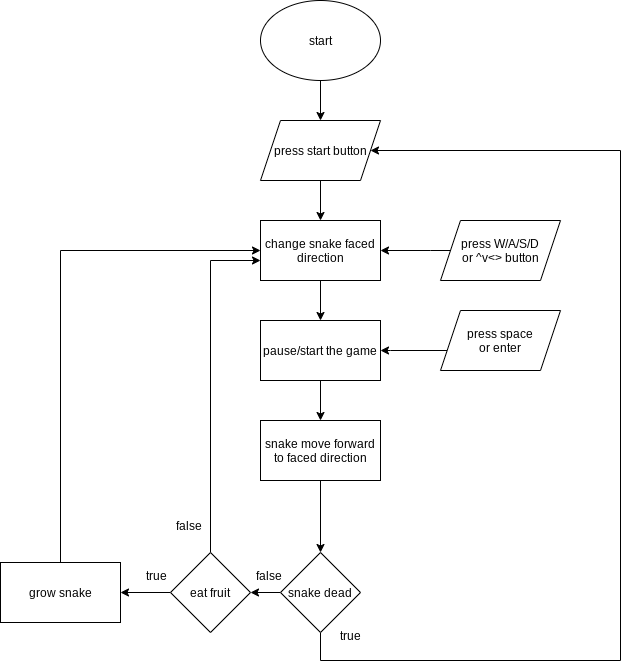

The diagram above was exported from draw.io. Its source (the exported page's mxGraphModel, read from the mxfile embedded in the PNG):
<mxGraphModel dx="1102" dy="805" grid="1" gridSize="10" guides="1" tooltips="1" connect="1" arrows="1" fold="1" page="1" pageScale="1" pageWidth="827" pageHeight="1169" math="0" shadow="0">
  <root>
    <mxCell id="WIyWlLk6GJQsqaUBKTNV-0" />
    <mxCell id="WIyWlLk6GJQsqaUBKTNV-1" parent="WIyWlLk6GJQsqaUBKTNV-0" />
    <mxCell id="ufI-jask9hjSqznY1R6N-4" value="" style="edgeStyle=orthogonalEdgeStyle;rounded=0;orthogonalLoop=1;jettySize=auto;html=1;" parent="WIyWlLk6GJQsqaUBKTNV-1" source="ufI-jask9hjSqznY1R6N-0" target="ufI-jask9hjSqznY1R6N-3" edge="1">
      <mxGeometry relative="1" as="geometry" />
    </mxCell>
    <mxCell id="ufI-jask9hjSqznY1R6N-0" value="start" style="ellipse;whiteSpace=wrap;html=1;" parent="WIyWlLk6GJQsqaUBKTNV-1" vertex="1">
      <mxGeometry x="340" width="120" height="80" as="geometry" />
    </mxCell>
    <mxCell id="ufI-jask9hjSqznY1R6N-6" value="" style="edgeStyle=orthogonalEdgeStyle;rounded=0;orthogonalLoop=1;jettySize=auto;html=1;" parent="WIyWlLk6GJQsqaUBKTNV-1" source="ufI-jask9hjSqznY1R6N-3" target="kGtMUscA5SghJ7XAOA8v-2" edge="1">
      <mxGeometry relative="1" as="geometry" />
    </mxCell>
    <mxCell id="ufI-jask9hjSqznY1R6N-3" value="press start button" style="shape=parallelogram;perimeter=parallelogramPerimeter;whiteSpace=wrap;html=1;fixedSize=1;" parent="WIyWlLk6GJQsqaUBKTNV-1" vertex="1">
      <mxGeometry x="340" y="120" width="120" height="60" as="geometry" />
    </mxCell>
    <mxCell id="ufI-jask9hjSqznY1R6N-10" value="" style="edgeStyle=orthogonalEdgeStyle;rounded=0;orthogonalLoop=1;jettySize=auto;html=1;" parent="WIyWlLk6GJQsqaUBKTNV-1" source="ufI-jask9hjSqznY1R6N-5" target="ufI-jask9hjSqznY1R6N-9" edge="1">
      <mxGeometry relative="1" as="geometry">
        <mxPoint x="400" y="450" as="sourcePoint" />
      </mxGeometry>
    </mxCell>
    <mxCell id="ufI-jask9hjSqznY1R6N-5" value="snake move forward&lt;br&gt;to faced direction" style="whiteSpace=wrap;html=1;" parent="WIyWlLk6GJQsqaUBKTNV-1" vertex="1">
      <mxGeometry x="340" y="420" width="120" height="60" as="geometry" />
    </mxCell>
    <mxCell id="ufI-jask9hjSqznY1R6N-12" value="" style="edgeStyle=orthogonalEdgeStyle;rounded=0;orthogonalLoop=1;jettySize=auto;html=1;" parent="WIyWlLk6GJQsqaUBKTNV-1" source="ufI-jask9hjSqznY1R6N-9" target="ufI-jask9hjSqznY1R6N-3" edge="1">
      <mxGeometry relative="1" as="geometry">
        <mxPoint x="490" y="150" as="targetPoint" />
        <Array as="points">
          <mxPoint x="400" y="660" />
          <mxPoint x="700" y="660" />
          <mxPoint x="700" y="150" />
        </Array>
      </mxGeometry>
    </mxCell>
    <mxCell id="ufI-jask9hjSqznY1R6N-14" value="" style="edgeStyle=orthogonalEdgeStyle;rounded=0;orthogonalLoop=1;jettySize=auto;html=1;" parent="WIyWlLk6GJQsqaUBKTNV-1" source="ufI-jask9hjSqznY1R6N-9" target="ufI-jask9hjSqznY1R6N-13" edge="1">
      <mxGeometry relative="1" as="geometry" />
    </mxCell>
    <mxCell id="ufI-jask9hjSqznY1R6N-9" value="snake dead" style="rhombus;whiteSpace=wrap;html=1;" parent="WIyWlLk6GJQsqaUBKTNV-1" vertex="1">
      <mxGeometry x="360" y="552" width="80" height="80" as="geometry" />
    </mxCell>
    <mxCell id="ufI-jask9hjSqznY1R6N-16" value="" style="edgeStyle=orthogonalEdgeStyle;rounded=0;orthogonalLoop=1;jettySize=auto;html=1;" parent="WIyWlLk6GJQsqaUBKTNV-1" source="ufI-jask9hjSqznY1R6N-13" target="ufI-jask9hjSqznY1R6N-15" edge="1">
      <mxGeometry relative="1" as="geometry" />
    </mxCell>
    <mxCell id="ufI-jask9hjSqznY1R6N-24" style="edgeStyle=orthogonalEdgeStyle;rounded=0;orthogonalLoop=1;jettySize=auto;html=1;" parent="WIyWlLk6GJQsqaUBKTNV-1" source="ufI-jask9hjSqznY1R6N-13" target="kGtMUscA5SghJ7XAOA8v-2" edge="1">
      <mxGeometry relative="1" as="geometry">
        <Array as="points">
          <mxPoint x="290" y="260" />
        </Array>
        <mxPoint x="180" y="330" as="targetPoint" />
      </mxGeometry>
    </mxCell>
    <mxCell id="ufI-jask9hjSqznY1R6N-13" value="eat fruit" style="rhombus;whiteSpace=wrap;html=1;" parent="WIyWlLk6GJQsqaUBKTNV-1" vertex="1">
      <mxGeometry x="250" y="552" width="80" height="80" as="geometry" />
    </mxCell>
    <mxCell id="ufI-jask9hjSqznY1R6N-23" style="edgeStyle=orthogonalEdgeStyle;rounded=0;orthogonalLoop=1;jettySize=auto;html=1;exitX=0.5;exitY=0;exitDx=0;exitDy=0;entryX=0;entryY=0.5;entryDx=0;entryDy=0;" parent="WIyWlLk6GJQsqaUBKTNV-1" source="ufI-jask9hjSqznY1R6N-15" target="kGtMUscA5SghJ7XAOA8v-2" edge="1">
      <mxGeometry relative="1" as="geometry">
        <Array as="points">
          <mxPoint x="140" y="250" />
        </Array>
        <mxPoint x="230" y="250" as="targetPoint" />
      </mxGeometry>
    </mxCell>
    <mxCell id="ufI-jask9hjSqznY1R6N-15" value="grow snake" style="whiteSpace=wrap;html=1;" parent="WIyWlLk6GJQsqaUBKTNV-1" vertex="1">
      <mxGeometry x="80" y="562" width="120" height="60" as="geometry" />
    </mxCell>
    <mxCell id="ufI-jask9hjSqznY1R6N-18" value="true" style="text;strokeColor=none;fillColor=none;align=left;verticalAlign=top;spacingLeft=4;spacingRight=4;overflow=hidden;rotatable=0;points=[[0,0.5],[1,0.5]];portConstraint=eastwest;" parent="WIyWlLk6GJQsqaUBKTNV-1" vertex="1">
      <mxGeometry x="414" y="622" width="30" height="26" as="geometry" />
    </mxCell>
    <mxCell id="ufI-jask9hjSqznY1R6N-19" value="false" style="text;strokeColor=none;fillColor=none;align=left;verticalAlign=top;spacingLeft=4;spacingRight=4;overflow=hidden;rotatable=0;points=[[0,0.5],[1,0.5]];portConstraint=eastwest;" parent="WIyWlLk6GJQsqaUBKTNV-1" vertex="1">
      <mxGeometry x="330" y="562" width="40" height="26" as="geometry" />
    </mxCell>
    <mxCell id="ufI-jask9hjSqznY1R6N-20" value="true" style="text;strokeColor=none;fillColor=none;align=left;verticalAlign=top;spacingLeft=4;spacingRight=4;overflow=hidden;rotatable=0;points=[[0,0.5],[1,0.5]];portConstraint=eastwest;" parent="WIyWlLk6GJQsqaUBKTNV-1" vertex="1">
      <mxGeometry x="220" y="562" width="40" height="26" as="geometry" />
    </mxCell>
    <mxCell id="ufI-jask9hjSqznY1R6N-25" value="false" style="text;strokeColor=none;fillColor=none;align=left;verticalAlign=top;spacingLeft=4;spacingRight=4;overflow=hidden;rotatable=0;points=[[0,0.5],[1,0.5]];portConstraint=eastwest;" parent="WIyWlLk6GJQsqaUBKTNV-1" vertex="1">
      <mxGeometry x="250" y="512" width="40" height="26" as="geometry" />
    </mxCell>
    <mxCell id="kGtMUscA5SghJ7XAOA8v-1" style="edgeStyle=orthogonalEdgeStyle;rounded=0;orthogonalLoop=1;jettySize=auto;html=1;" parent="WIyWlLk6GJQsqaUBKTNV-1" source="kGtMUscA5SghJ7XAOA8v-0" target="kGtMUscA5SghJ7XAOA8v-2" edge="1">
      <mxGeometry relative="1" as="geometry">
        <mxPoint x="470" y="310" as="targetPoint" />
        <Array as="points">
          <mxPoint x="510" y="250" />
          <mxPoint x="510" y="250" />
        </Array>
      </mxGeometry>
    </mxCell>
    <mxCell id="kGtMUscA5SghJ7XAOA8v-0" value="press W/A/S/D&lt;br&gt;or ^v&amp;lt;&amp;gt; button" style="shape=parallelogram;perimeter=parallelogramPerimeter;whiteSpace=wrap;html=1;fixedSize=1;" parent="WIyWlLk6GJQsqaUBKTNV-1" vertex="1">
      <mxGeometry x="520" y="220" width="120" height="60" as="geometry" />
    </mxCell>
    <mxCell id="kGtMUscA5SghJ7XAOA8v-7" style="edgeStyle=orthogonalEdgeStyle;rounded=0;orthogonalLoop=1;jettySize=auto;html=1;entryX=0.5;entryY=0;entryDx=0;entryDy=0;" parent="WIyWlLk6GJQsqaUBKTNV-1" source="kGtMUscA5SghJ7XAOA8v-2" target="kGtMUscA5SghJ7XAOA8v-4" edge="1">
      <mxGeometry relative="1" as="geometry" />
    </mxCell>
    <mxCell id="kGtMUscA5SghJ7XAOA8v-2" value="change snake faced&lt;br&gt;direction" style="whiteSpace=wrap;html=1;" parent="WIyWlLk6GJQsqaUBKTNV-1" vertex="1">
      <mxGeometry x="340" y="220" width="120" height="60" as="geometry" />
    </mxCell>
    <mxCell id="kGtMUscA5SghJ7XAOA8v-8" style="edgeStyle=orthogonalEdgeStyle;rounded=0;orthogonalLoop=1;jettySize=auto;html=1;" parent="WIyWlLk6GJQsqaUBKTNV-1" source="kGtMUscA5SghJ7XAOA8v-4" target="ufI-jask9hjSqznY1R6N-5" edge="1">
      <mxGeometry relative="1" as="geometry" />
    </mxCell>
    <mxCell id="kGtMUscA5SghJ7XAOA8v-4" value="pause/start the game" style="rounded=0;whiteSpace=wrap;html=1;" parent="WIyWlLk6GJQsqaUBKTNV-1" vertex="1">
      <mxGeometry x="340" y="320" width="120" height="60" as="geometry" />
    </mxCell>
    <mxCell id="kGtMUscA5SghJ7XAOA8v-6" style="edgeStyle=orthogonalEdgeStyle;rounded=0;orthogonalLoop=1;jettySize=auto;html=1;" parent="WIyWlLk6GJQsqaUBKTNV-1" source="kGtMUscA5SghJ7XAOA8v-5" target="kGtMUscA5SghJ7XAOA8v-4" edge="1">
      <mxGeometry relative="1" as="geometry">
        <Array as="points">
          <mxPoint x="470" y="350" />
          <mxPoint x="470" y="350" />
        </Array>
      </mxGeometry>
    </mxCell>
    <mxCell id="kGtMUscA5SghJ7XAOA8v-5" value="press space&lt;br&gt;or enter" style="shape=parallelogram;perimeter=parallelogramPerimeter;whiteSpace=wrap;html=1;fixedSize=1;" parent="WIyWlLk6GJQsqaUBKTNV-1" vertex="1">
      <mxGeometry x="520" y="310" width="120" height="60" as="geometry" />
    </mxCell>
  </root>
</mxGraphModel>